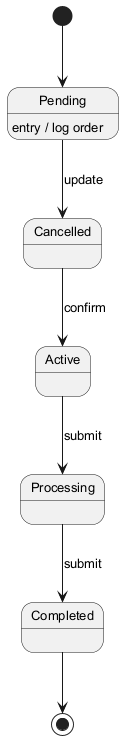

The diagram above was rendered by PlantUML. Its source (embedded in the PNG):
@startuml
skinparam defaultFontSize 13
[*] --> Pending
Pending --> Cancelled : update
Pending : entry / log order
Cancelled --> Active : confirm
Active --> Processing : submit
Processing --> Completed : submit
Completed --> [*]
@enduml